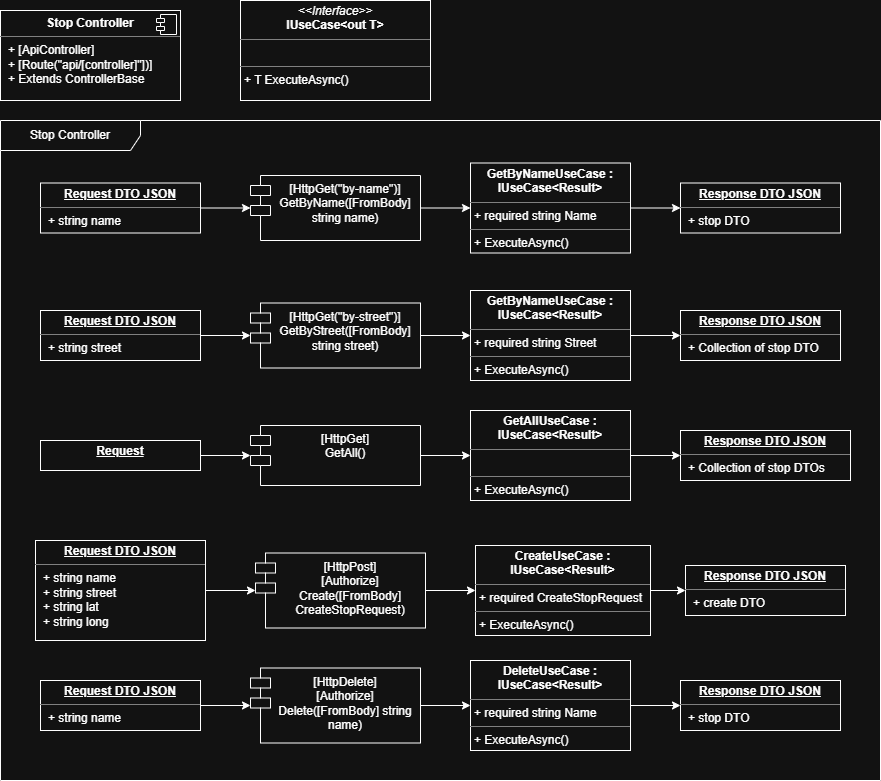

The diagram above was exported from draw.io. Its source (the exported page's mxGraphModel, read from the mxfile embedded in the PNG):
<mxGraphModel dx="2934" dy="1201" grid="1" gridSize="10" guides="1" tooltips="1" connect="1" arrows="1" fold="1" page="1" pageScale="1" pageWidth="827" pageHeight="1169" math="0" shadow="0">
  <root>
    <mxCell id="EewJMqJxq5wtLfrag8Zz-0" />
    <mxCell id="EewJMqJxq5wtLfrag8Zz-1" parent="EewJMqJxq5wtLfrag8Zz-0" />
    <mxCell id="EewJMqJxq5wtLfrag8Zz-2" parent="EewJMqJxq5wtLfrag8Zz-1" style="shape=umlFrame;whiteSpace=wrap;html=1;pointerEvents=0;width=140;height=30;" value="Stop Controller" vertex="1">
      <mxGeometry height="660" width="880" x="40" y="340" as="geometry" />
    </mxCell>
    <mxCell id="EewJMqJxq5wtLfrag8Zz-3" parent="EewJMqJxq5wtLfrag8Zz-1" style="align=left;overflow=fill;html=1;dropTarget=0;whiteSpace=wrap;" value="&lt;p style=&quot;margin:0px;margin-top:6px;text-align:center;&quot;&gt;&lt;b&gt;Stop Controller&lt;/b&gt;&lt;/p&gt;&lt;hr size=&quot;1&quot; style=&quot;border-style:solid;&quot;&gt;&lt;p style=&quot;margin:0px;margin-left:8px;&quot;&gt;+ [ApiController]&lt;/p&gt;&lt;p style=&quot;margin:0px;margin-left:8px;&quot;&gt;+ [Route(&quot;api/[controller]&quot;])]&lt;/p&gt;&lt;p style=&quot;margin:0px;margin-left:8px;&quot;&gt;+ Extends ControllerBase&lt;/p&gt;" vertex="1">
      <mxGeometry height="90" width="180" x="40" y="230" as="geometry" />
    </mxCell>
    <mxCell id="EewJMqJxq5wtLfrag8Zz-4" parent="EewJMqJxq5wtLfrag8Zz-3" style="shape=component;jettyWidth=8;jettyHeight=4;" value="" vertex="1">
      <mxGeometry height="20" relative="1" width="20" x="1" as="geometry">
        <mxPoint x="-24" y="4" as="offset" />
      </mxGeometry>
    </mxCell>
    <mxCell id="EewJMqJxq5wtLfrag8Zz-5" parent="EewJMqJxq5wtLfrag8Zz-1" style="verticalAlign=top;align=left;overflow=fill;html=1;whiteSpace=wrap;" value="&lt;p style=&quot;margin:0px;margin-top:4px;text-align:center;&quot;&gt;&lt;i&gt;&amp;lt;&amp;lt;Interface&amp;gt;&amp;gt;&lt;/i&gt;&lt;br&gt;&lt;b&gt;IUseCase&amp;lt;out T&amp;gt;&lt;/b&gt;&lt;/p&gt;&lt;hr size=&quot;1&quot; style=&quot;border-style:solid;&quot;&gt;&lt;p style=&quot;margin:0px;margin-left:4px;&quot;&gt;&lt;br&gt;&lt;/p&gt;&lt;hr size=&quot;1&quot; style=&quot;border-style:solid;&quot;&gt;&lt;p style=&quot;margin:0px;margin-left:4px;&quot;&gt;+ T ExecuteAsync()&lt;/p&gt;" vertex="1">
      <mxGeometry height="100" width="190" x="280" y="220" as="geometry" />
    </mxCell>
    <mxCell id="EewJMqJxq5wtLfrag8Zz-6" edge="1" parent="EewJMqJxq5wtLfrag8Zz-1" source="EewJMqJxq5wtLfrag8Zz-7" style="edgeStyle=orthogonalEdgeStyle;rounded=0;orthogonalLoop=1;jettySize=auto;html=1;" target="EewJMqJxq5wtLfrag8Zz-9" value="">
      <mxGeometry relative="1" as="geometry" />
    </mxCell>
    <mxCell id="EewJMqJxq5wtLfrag8Zz-7" parent="EewJMqJxq5wtLfrag8Zz-1" style="shape=module;align=left;spacingLeft=20;align=center;verticalAlign=top;whiteSpace=wrap;html=1;" value="&lt;div&gt;[HttpGet(&quot;by-name&quot;)]&lt;/div&gt;GetByName([FromBody] string name)" vertex="1">
      <mxGeometry height="65" width="170" x="290" y="395" as="geometry" />
    </mxCell>
    <mxCell id="EewJMqJxq5wtLfrag8Zz-8" edge="1" parent="EewJMqJxq5wtLfrag8Zz-1" source="EewJMqJxq5wtLfrag8Zz-9" style="edgeStyle=orthogonalEdgeStyle;rounded=0;orthogonalLoop=1;jettySize=auto;html=1;" target="EewJMqJxq5wtLfrag8Zz-12" value="">
      <mxGeometry relative="1" as="geometry" />
    </mxCell>
    <mxCell id="EewJMqJxq5wtLfrag8Zz-9" parent="EewJMqJxq5wtLfrag8Zz-1" style="verticalAlign=top;align=left;overflow=fill;html=1;whiteSpace=wrap;" value="&lt;p style=&quot;margin:0px;margin-top:4px;text-align:center;&quot;&gt;&lt;b&gt;GetByNameUseCase : IUseCase&amp;lt;Result&amp;gt;&lt;/b&gt;&lt;/p&gt;&lt;hr size=&quot;1&quot; style=&quot;border-style:solid;&quot;&gt;&lt;p style=&quot;margin:0px;margin-left:4px;&quot;&gt;+ required string Name&lt;/p&gt;&lt;hr size=&quot;1&quot; style=&quot;border-style:solid;&quot;&gt;&lt;p style=&quot;margin:0px;margin-left:4px;&quot;&gt;+ ExecuteAsync()&lt;/p&gt;" vertex="1">
      <mxGeometry height="90" width="160" x="510" y="382.5" as="geometry" />
    </mxCell>
    <mxCell id="EewJMqJxq5wtLfrag8Zz-10" edge="1" parent="EewJMqJxq5wtLfrag8Zz-1" source="EewJMqJxq5wtLfrag8Zz-11" style="edgeStyle=orthogonalEdgeStyle;rounded=0;orthogonalLoop=1;jettySize=auto;html=1;" target="EewJMqJxq5wtLfrag8Zz-7" value="">
      <mxGeometry relative="1" as="geometry" />
    </mxCell>
    <mxCell id="EewJMqJxq5wtLfrag8Zz-11" parent="EewJMqJxq5wtLfrag8Zz-1" style="verticalAlign=top;align=left;overflow=fill;html=1;whiteSpace=wrap;" value="&lt;p style=&quot;margin:0px;margin-top:4px;text-align:center;text-decoration:underline;&quot;&gt;&lt;b&gt;Request DTO JSON&lt;/b&gt;&lt;/p&gt;&lt;hr size=&quot;1&quot; style=&quot;border-style:solid;&quot;&gt;&lt;p style=&quot;margin:0px;margin-left:8px;&quot;&gt;+ string name&lt;/p&gt;" vertex="1">
      <mxGeometry height="50" width="160" x="80" y="402.5" as="geometry" />
    </mxCell>
    <mxCell id="EewJMqJxq5wtLfrag8Zz-12" parent="EewJMqJxq5wtLfrag8Zz-1" style="verticalAlign=top;align=left;overflow=fill;html=1;whiteSpace=wrap;" value="&lt;p style=&quot;margin:0px;margin-top:4px;text-align:center;text-decoration:underline;&quot;&gt;&lt;b&gt;Response DTO JSON&lt;/b&gt;&lt;/p&gt;&lt;hr size=&quot;1&quot; style=&quot;border-style:solid;&quot;&gt;&lt;p style=&quot;margin:0px;margin-left:8px;&quot;&gt;+ stop&lt;span style=&quot;background-color: transparent; color: light-dark(rgb(0, 0, 0), rgb(255, 255, 255));&quot;&gt;&amp;nbsp;DTO&lt;/span&gt;&lt;/p&gt;" vertex="1">
      <mxGeometry height="50" width="160" x="720" y="402.5" as="geometry" />
    </mxCell>
    <mxCell id="EewJMqJxq5wtLfrag8Zz-13" edge="1" parent="EewJMqJxq5wtLfrag8Zz-1" source="EewJMqJxq5wtLfrag8Zz-14" style="edgeStyle=orthogonalEdgeStyle;rounded=0;orthogonalLoop=1;jettySize=auto;html=1;" target="EewJMqJxq5wtLfrag8Zz-16" value="">
      <mxGeometry relative="1" as="geometry" />
    </mxCell>
    <mxCell id="EewJMqJxq5wtLfrag8Zz-14" parent="EewJMqJxq5wtLfrag8Zz-1" style="shape=module;align=left;spacingLeft=20;align=center;verticalAlign=top;whiteSpace=wrap;html=1;" value="&lt;div&gt;[HttpGet]&lt;/div&gt;GetAll()" vertex="1">
      <mxGeometry height="60" width="170" x="290" y="645" as="geometry" />
    </mxCell>
    <mxCell id="EewJMqJxq5wtLfrag8Zz-15" edge="1" parent="EewJMqJxq5wtLfrag8Zz-1" source="EewJMqJxq5wtLfrag8Zz-16" style="edgeStyle=orthogonalEdgeStyle;rounded=0;orthogonalLoop=1;jettySize=auto;html=1;" target="EewJMqJxq5wtLfrag8Zz-19" value="">
      <mxGeometry relative="1" as="geometry" />
    </mxCell>
    <mxCell id="EewJMqJxq5wtLfrag8Zz-16" parent="EewJMqJxq5wtLfrag8Zz-1" style="verticalAlign=top;align=left;overflow=fill;html=1;whiteSpace=wrap;" value="&lt;p style=&quot;margin:0px;margin-top:4px;text-align:center;&quot;&gt;&lt;b&gt;GetAllUseCase : IUseCase&amp;lt;Result&amp;gt;&lt;/b&gt;&lt;/p&gt;&lt;hr size=&quot;1&quot; style=&quot;border-style:solid;&quot;&gt;&lt;p style=&quot;margin:0px;margin-left:4px;&quot;&gt;&lt;br&gt;&lt;/p&gt;&lt;hr size=&quot;1&quot; style=&quot;border-style:solid;&quot;&gt;&lt;p style=&quot;margin:0px;margin-left:4px;&quot;&gt;+ ExecuteAsync()&lt;/p&gt;" vertex="1">
      <mxGeometry height="90" width="160" x="510" y="630" as="geometry" />
    </mxCell>
    <mxCell id="EewJMqJxq5wtLfrag8Zz-17" edge="1" parent="EewJMqJxq5wtLfrag8Zz-1" source="EewJMqJxq5wtLfrag8Zz-18" style="edgeStyle=orthogonalEdgeStyle;rounded=0;orthogonalLoop=1;jettySize=auto;html=1;" target="EewJMqJxq5wtLfrag8Zz-14" value="">
      <mxGeometry relative="1" as="geometry" />
    </mxCell>
    <mxCell id="EewJMqJxq5wtLfrag8Zz-18" parent="EewJMqJxq5wtLfrag8Zz-1" style="verticalAlign=top;align=left;overflow=fill;html=1;whiteSpace=wrap;" value="&lt;p style=&quot;margin:0px;margin-top:4px;text-align:center;text-decoration:underline;&quot;&gt;&lt;b&gt;Request&lt;/b&gt;&lt;/p&gt;" vertex="1">
      <mxGeometry height="30" width="160" x="80" y="660" as="geometry" />
    </mxCell>
    <mxCell id="EewJMqJxq5wtLfrag8Zz-19" parent="EewJMqJxq5wtLfrag8Zz-1" style="verticalAlign=top;align=left;overflow=fill;html=1;whiteSpace=wrap;" value="&lt;p style=&quot;margin:0px;margin-top:4px;text-align:center;text-decoration:underline;&quot;&gt;&lt;b&gt;Response DTO JSON&lt;/b&gt;&lt;/p&gt;&lt;hr size=&quot;1&quot; style=&quot;border-style:solid;&quot;&gt;&lt;p style=&quot;margin:0px;margin-left:8px;&quot;&gt;+ Collection of stop DTOs&lt;/p&gt;" vertex="1">
      <mxGeometry height="50" width="170" x="720" y="650" as="geometry" />
    </mxCell>
    <mxCell id="EewJMqJxq5wtLfrag8Zz-20" edge="1" parent="EewJMqJxq5wtLfrag8Zz-1" source="EewJMqJxq5wtLfrag8Zz-21" style="edgeStyle=orthogonalEdgeStyle;rounded=0;orthogonalLoop=1;jettySize=auto;html=1;" target="EewJMqJxq5wtLfrag8Zz-23" value="">
      <mxGeometry relative="1" as="geometry" />
    </mxCell>
    <mxCell id="EewJMqJxq5wtLfrag8Zz-21" parent="EewJMqJxq5wtLfrag8Zz-1" style="shape=module;align=left;spacingLeft=20;align=center;verticalAlign=top;whiteSpace=wrap;html=1;" value="&lt;div&gt;[HttpPost]&lt;/div&gt;&lt;div&gt;[Authorize]&lt;/div&gt;Create([FromBody] CreateStopRequest)" vertex="1">
      <mxGeometry height="75" width="170" x="295" y="772.5" as="geometry" />
    </mxCell>
    <mxCell id="EewJMqJxq5wtLfrag8Zz-22" edge="1" parent="EewJMqJxq5wtLfrag8Zz-1" source="EewJMqJxq5wtLfrag8Zz-23" style="edgeStyle=orthogonalEdgeStyle;rounded=0;orthogonalLoop=1;jettySize=auto;html=1;" target="EewJMqJxq5wtLfrag8Zz-26" value="">
      <mxGeometry relative="1" as="geometry" />
    </mxCell>
    <mxCell id="EewJMqJxq5wtLfrag8Zz-23" parent="EewJMqJxq5wtLfrag8Zz-1" style="verticalAlign=top;align=left;overflow=fill;html=1;whiteSpace=wrap;" value="&lt;p style=&quot;margin:0px;margin-top:4px;text-align:center;&quot;&gt;&lt;b&gt;CreateUseCase : IUseCase&amp;lt;Result&amp;gt;&lt;/b&gt;&lt;/p&gt;&lt;hr size=&quot;1&quot; style=&quot;border-style:solid;&quot;&gt;&lt;p style=&quot;margin:0px;margin-left:4px;&quot;&gt;+ required CreateStopRequest&lt;/p&gt;&lt;hr size=&quot;1&quot; style=&quot;border-style:solid;&quot;&gt;&lt;p style=&quot;margin:0px;margin-left:4px;&quot;&gt;+ ExecuteAsync()&lt;/p&gt;" vertex="1">
      <mxGeometry height="90" width="175" x="515" y="765" as="geometry" />
    </mxCell>
    <mxCell id="EewJMqJxq5wtLfrag8Zz-24" edge="1" parent="EewJMqJxq5wtLfrag8Zz-1" source="EewJMqJxq5wtLfrag8Zz-25" style="edgeStyle=orthogonalEdgeStyle;rounded=0;orthogonalLoop=1;jettySize=auto;html=1;" target="EewJMqJxq5wtLfrag8Zz-21" value="">
      <mxGeometry relative="1" as="geometry" />
    </mxCell>
    <mxCell id="EewJMqJxq5wtLfrag8Zz-25" parent="EewJMqJxq5wtLfrag8Zz-1" style="verticalAlign=top;align=left;overflow=fill;html=1;whiteSpace=wrap;" value="&lt;p style=&quot;margin:0px;margin-top:4px;text-align:center;text-decoration:underline;&quot;&gt;&lt;b&gt;Request DTO JSON&lt;/b&gt;&lt;/p&gt;&lt;hr size=&quot;1&quot; style=&quot;border-style:solid;&quot;&gt;&lt;p style=&quot;margin:0px;margin-left:8px;&quot;&gt;+ string name&lt;/p&gt;&lt;p style=&quot;margin:0px;margin-left:8px;&quot;&gt;+ string street&lt;/p&gt;&lt;p style=&quot;margin:0px;margin-left:8px;&quot;&gt;+ string lat&lt;/p&gt;&lt;p style=&quot;margin:0px;margin-left:8px;&quot;&gt;+ string long&lt;/p&gt;" vertex="1">
      <mxGeometry height="100" width="170" x="75" y="760" as="geometry" />
    </mxCell>
    <mxCell id="EewJMqJxq5wtLfrag8Zz-26" parent="EewJMqJxq5wtLfrag8Zz-1" style="verticalAlign=top;align=left;overflow=fill;html=1;whiteSpace=wrap;" value="&lt;p style=&quot;margin:0px;margin-top:4px;text-align:center;text-decoration:underline;&quot;&gt;&lt;b&gt;Response DTO JSON&lt;/b&gt;&lt;/p&gt;&lt;hr size=&quot;1&quot; style=&quot;border-style:solid;&quot;&gt;&lt;p style=&quot;margin:0px;margin-left:8px;&quot;&gt;+ create DTO&lt;/p&gt;" vertex="1">
      <mxGeometry height="50" width="160" x="725" y="785" as="geometry" />
    </mxCell>
    <mxCell id="EewJMqJxq5wtLfrag8Zz-27" edge="1" parent="EewJMqJxq5wtLfrag8Zz-1" source="EewJMqJxq5wtLfrag8Zz-28" style="edgeStyle=orthogonalEdgeStyle;rounded=0;orthogonalLoop=1;jettySize=auto;html=1;" target="EewJMqJxq5wtLfrag8Zz-30" value="">
      <mxGeometry relative="1" as="geometry" />
    </mxCell>
    <mxCell id="EewJMqJxq5wtLfrag8Zz-28" parent="EewJMqJxq5wtLfrag8Zz-1" style="shape=module;align=left;spacingLeft=20;align=center;verticalAlign=top;whiteSpace=wrap;html=1;" value="&lt;div&gt;[HttpDelete]&lt;/div&gt;&lt;div&gt;[Authorize]&lt;/div&gt;Delete([FromBody] string name)" vertex="1">
      <mxGeometry height="75" width="170" x="290" y="887.5" as="geometry" />
    </mxCell>
    <mxCell id="EewJMqJxq5wtLfrag8Zz-29" edge="1" parent="EewJMqJxq5wtLfrag8Zz-1" source="EewJMqJxq5wtLfrag8Zz-30" style="edgeStyle=orthogonalEdgeStyle;rounded=0;orthogonalLoop=1;jettySize=auto;html=1;" target="EewJMqJxq5wtLfrag8Zz-33" value="">
      <mxGeometry relative="1" as="geometry" />
    </mxCell>
    <mxCell id="EewJMqJxq5wtLfrag8Zz-30" parent="EewJMqJxq5wtLfrag8Zz-1" style="verticalAlign=top;align=left;overflow=fill;html=1;whiteSpace=wrap;" value="&lt;p style=&quot;margin:0px;margin-top:4px;text-align:center;&quot;&gt;&lt;b&gt;DeleteUseCase : IUseCase&amp;lt;Result&amp;gt;&lt;/b&gt;&lt;/p&gt;&lt;hr size=&quot;1&quot; style=&quot;border-style:solid;&quot;&gt;&lt;p style=&quot;margin:0px;margin-left:4px;&quot;&gt;+ required string Name&lt;/p&gt;&lt;hr size=&quot;1&quot; style=&quot;border-style:solid;&quot;&gt;&lt;p style=&quot;margin:0px;margin-left:4px;&quot;&gt;+ ExecuteAsync()&lt;/p&gt;" vertex="1">
      <mxGeometry height="90" width="160" x="510" y="880" as="geometry" />
    </mxCell>
    <mxCell id="EewJMqJxq5wtLfrag8Zz-31" edge="1" parent="EewJMqJxq5wtLfrag8Zz-1" source="EewJMqJxq5wtLfrag8Zz-32" style="edgeStyle=orthogonalEdgeStyle;rounded=0;orthogonalLoop=1;jettySize=auto;html=1;" target="EewJMqJxq5wtLfrag8Zz-28" value="">
      <mxGeometry relative="1" as="geometry" />
    </mxCell>
    <mxCell id="EewJMqJxq5wtLfrag8Zz-32" parent="EewJMqJxq5wtLfrag8Zz-1" style="verticalAlign=top;align=left;overflow=fill;html=1;whiteSpace=wrap;" value="&lt;p style=&quot;margin:0px;margin-top:4px;text-align:center;text-decoration:underline;&quot;&gt;&lt;b&gt;Request DTO JSON&lt;/b&gt;&lt;/p&gt;&lt;hr size=&quot;1&quot; style=&quot;border-style:solid;&quot;&gt;&lt;p style=&quot;margin:0px;margin-left:8px;&quot;&gt;+ string name&lt;/p&gt;" vertex="1">
      <mxGeometry height="50" width="160" x="80" y="900" as="geometry" />
    </mxCell>
    <mxCell id="EewJMqJxq5wtLfrag8Zz-33" parent="EewJMqJxq5wtLfrag8Zz-1" style="verticalAlign=top;align=left;overflow=fill;html=1;whiteSpace=wrap;" value="&lt;p style=&quot;margin:0px;margin-top:4px;text-align:center;text-decoration:underline;&quot;&gt;&lt;b&gt;Response DTO JSON&lt;/b&gt;&lt;/p&gt;&lt;hr size=&quot;1&quot; style=&quot;border-style:solid;&quot;&gt;&lt;p style=&quot;margin:0px;margin-left:8px;&quot;&gt;+ stop DTO&lt;/p&gt;" vertex="1">
      <mxGeometry height="50" width="160" x="720" y="900" as="geometry" />
    </mxCell>
    <mxCell id="kyBAqZlXtgpcGC94ZFyT-6" edge="1" parent="EewJMqJxq5wtLfrag8Zz-1" source="kyBAqZlXtgpcGC94ZFyT-7" style="edgeStyle=orthogonalEdgeStyle;rounded=0;orthogonalLoop=1;jettySize=auto;html=1;" target="kyBAqZlXtgpcGC94ZFyT-9" value="">
      <mxGeometry relative="1" as="geometry" />
    </mxCell>
    <mxCell id="kyBAqZlXtgpcGC94ZFyT-7" parent="EewJMqJxq5wtLfrag8Zz-1" style="shape=module;align=left;spacingLeft=20;align=center;verticalAlign=top;whiteSpace=wrap;html=1;" value="&lt;div&gt;[HttpGet(&quot;by-street&quot;)]&lt;/div&gt;GetByStreet([FromBody] string street)" vertex="1">
      <mxGeometry height="65" width="170" x="290" y="522.5" as="geometry" />
    </mxCell>
    <mxCell id="kyBAqZlXtgpcGC94ZFyT-8" edge="1" parent="EewJMqJxq5wtLfrag8Zz-1" source="kyBAqZlXtgpcGC94ZFyT-9" style="edgeStyle=orthogonalEdgeStyle;rounded=0;orthogonalLoop=1;jettySize=auto;html=1;" target="kyBAqZlXtgpcGC94ZFyT-12" value="">
      <mxGeometry relative="1" as="geometry" />
    </mxCell>
    <mxCell id="kyBAqZlXtgpcGC94ZFyT-9" parent="EewJMqJxq5wtLfrag8Zz-1" style="verticalAlign=top;align=left;overflow=fill;html=1;whiteSpace=wrap;" value="&lt;p style=&quot;margin:0px;margin-top:4px;text-align:center;&quot;&gt;&lt;b&gt;GetByNameUseCase : IUseCase&amp;lt;Result&amp;gt;&lt;/b&gt;&lt;/p&gt;&lt;hr size=&quot;1&quot; style=&quot;border-style:solid;&quot;&gt;&lt;p style=&quot;margin:0px;margin-left:4px;&quot;&gt;+ required string Street&lt;/p&gt;&lt;hr size=&quot;1&quot; style=&quot;border-style:solid;&quot;&gt;&lt;p style=&quot;margin:0px;margin-left:4px;&quot;&gt;+ ExecuteAsync()&lt;/p&gt;" vertex="1">
      <mxGeometry height="90" width="160" x="510" y="510" as="geometry" />
    </mxCell>
    <mxCell id="kyBAqZlXtgpcGC94ZFyT-10" edge="1" parent="EewJMqJxq5wtLfrag8Zz-1" source="kyBAqZlXtgpcGC94ZFyT-11" style="edgeStyle=orthogonalEdgeStyle;rounded=0;orthogonalLoop=1;jettySize=auto;html=1;" target="kyBAqZlXtgpcGC94ZFyT-7" value="">
      <mxGeometry relative="1" as="geometry" />
    </mxCell>
    <mxCell id="kyBAqZlXtgpcGC94ZFyT-11" parent="EewJMqJxq5wtLfrag8Zz-1" style="verticalAlign=top;align=left;overflow=fill;html=1;whiteSpace=wrap;" value="&lt;p style=&quot;margin:0px;margin-top:4px;text-align:center;text-decoration:underline;&quot;&gt;&lt;b&gt;Request DTO JSON&lt;/b&gt;&lt;/p&gt;&lt;hr size=&quot;1&quot; style=&quot;border-style:solid;&quot;&gt;&lt;p style=&quot;margin:0px;margin-left:8px;&quot;&gt;+ string street&lt;/p&gt;" vertex="1">
      <mxGeometry height="50" width="160" x="80" y="530" as="geometry" />
    </mxCell>
    <mxCell id="kyBAqZlXtgpcGC94ZFyT-12" parent="EewJMqJxq5wtLfrag8Zz-1" style="verticalAlign=top;align=left;overflow=fill;html=1;whiteSpace=wrap;" value="&lt;p style=&quot;margin:0px;margin-top:4px;text-align:center;text-decoration:underline;&quot;&gt;&lt;b&gt;Response DTO JSON&lt;/b&gt;&lt;/p&gt;&lt;hr size=&quot;1&quot; style=&quot;border-style:solid;&quot;&gt;&lt;p style=&quot;margin:0px;margin-left:8px;&quot;&gt;+ Collection of stop&lt;span style=&quot;background-color: transparent; color: light-dark(rgb(0, 0, 0), rgb(255, 255, 255));&quot;&gt;&amp;nbsp;DTO&lt;/span&gt;&lt;/p&gt;" vertex="1">
      <mxGeometry height="50" width="160" x="720" y="530" as="geometry" />
    </mxCell>
  </root>
</mxGraphModel>